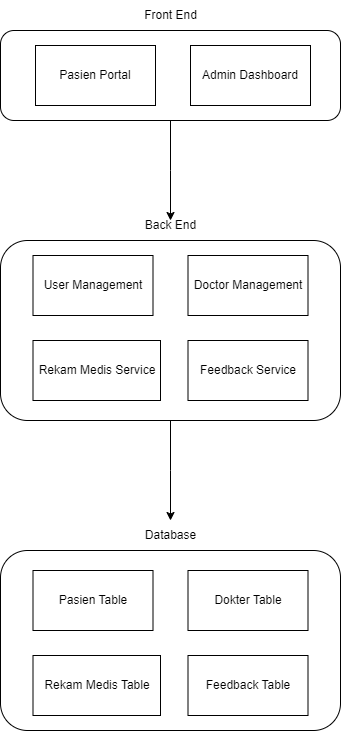

The diagram above was exported from draw.io. Its source (the exported page's mxGraphModel, read from the mxfile embedded in the PNG):
<mxGraphModel dx="1167" dy="580" grid="1" gridSize="10" guides="1" tooltips="1" connect="1" arrows="1" fold="1" page="1" pageScale="1" pageWidth="827" pageHeight="1169" math="0" shadow="0">
  <root>
    <mxCell id="0" />
    <mxCell id="1" parent="0" />
    <mxCell id="7pBpepm4Xb-J9EBi1vZG-23" style="edgeStyle=orthogonalEdgeStyle;rounded=0;orthogonalLoop=1;jettySize=auto;html=1;" edge="1" parent="1" source="7pBpepm4Xb-J9EBi1vZG-16">
      <mxGeometry relative="1" as="geometry">
        <mxPoint x="320" y="350" as="targetPoint" />
      </mxGeometry>
    </mxCell>
    <mxCell id="7pBpepm4Xb-J9EBi1vZG-16" value="" style="rounded=1;whiteSpace=wrap;html=1;" vertex="1" parent="1">
      <mxGeometry x="150" y="160" width="340" height="90" as="geometry" />
    </mxCell>
    <mxCell id="7pBpepm4Xb-J9EBi1vZG-17" value="Pasien Portal" style="whiteSpace=wrap;html=1;" vertex="1" parent="1">
      <mxGeometry x="185" y="175" width="120" height="60" as="geometry" />
    </mxCell>
    <mxCell id="7pBpepm4Xb-J9EBi1vZG-18" value="Admin Dashboard" style="whiteSpace=wrap;html=1;" vertex="1" parent="1">
      <mxGeometry x="340" y="175" width="120" height="60" as="geometry" />
    </mxCell>
    <mxCell id="7pBpepm4Xb-J9EBi1vZG-19" value="Front End" style="text;html=1;align=center;verticalAlign=middle;resizable=0;points=[];autosize=1;strokeColor=none;fillColor=none;" vertex="1" parent="1">
      <mxGeometry x="280" y="130" width="80" height="30" as="geometry" />
    </mxCell>
    <mxCell id="7pBpepm4Xb-J9EBi1vZG-20" value="Pasien Portal" style="whiteSpace=wrap;html=1;" vertex="1" parent="1">
      <mxGeometry x="185" y="385" width="120" height="60" as="geometry" />
    </mxCell>
    <mxCell id="7pBpepm4Xb-J9EBi1vZG-21" value="Admin Dashboard" style="whiteSpace=wrap;html=1;" vertex="1" parent="1">
      <mxGeometry x="340" y="385" width="120" height="60" as="geometry" />
    </mxCell>
    <mxCell id="7pBpepm4Xb-J9EBi1vZG-30" style="edgeStyle=orthogonalEdgeStyle;rounded=0;orthogonalLoop=1;jettySize=auto;html=1;" edge="1" parent="1" source="7pBpepm4Xb-J9EBi1vZG-22">
      <mxGeometry relative="1" as="geometry">
        <mxPoint x="320" y="650" as="targetPoint" />
      </mxGeometry>
    </mxCell>
    <mxCell id="7pBpepm4Xb-J9EBi1vZG-22" value="" style="rounded=1;whiteSpace=wrap;html=1;" vertex="1" parent="1">
      <mxGeometry x="150" y="370" width="340" height="180" as="geometry" />
    </mxCell>
    <mxCell id="7pBpepm4Xb-J9EBi1vZG-24" value="Back End" style="text;html=1;align=center;verticalAlign=middle;resizable=0;points=[];autosize=1;strokeColor=none;fillColor=none;" vertex="1" parent="1">
      <mxGeometry x="285" y="340" width="70" height="30" as="geometry" />
    </mxCell>
    <mxCell id="7pBpepm4Xb-J9EBi1vZG-25" value="User Management" style="whiteSpace=wrap;html=1;" vertex="1" parent="1">
      <mxGeometry x="182.5" y="385" width="120" height="60" as="geometry" />
    </mxCell>
    <mxCell id="7pBpepm4Xb-J9EBi1vZG-26" value="Doctor Management" style="whiteSpace=wrap;html=1;" vertex="1" parent="1">
      <mxGeometry x="337.5" y="385" width="120" height="60" as="geometry" />
    </mxCell>
    <mxCell id="7pBpepm4Xb-J9EBi1vZG-27" value="Rekam Medis Service" style="whiteSpace=wrap;html=1;" vertex="1" parent="1">
      <mxGeometry x="182.5" y="470" width="127.5" height="60" as="geometry" />
    </mxCell>
    <mxCell id="7pBpepm4Xb-J9EBi1vZG-28" value="Feedback Service" style="whiteSpace=wrap;html=1;" vertex="1" parent="1">
      <mxGeometry x="337.5" y="470" width="120" height="60" as="geometry" />
    </mxCell>
    <mxCell id="7pBpepm4Xb-J9EBi1vZG-29" value="" style="rounded=1;whiteSpace=wrap;html=1;" vertex="1" parent="1">
      <mxGeometry x="150" y="680" width="340" height="180" as="geometry" />
    </mxCell>
    <mxCell id="7pBpepm4Xb-J9EBi1vZG-31" value="Database" style="text;html=1;align=center;verticalAlign=middle;resizable=0;points=[];autosize=1;strokeColor=none;fillColor=none;" vertex="1" parent="1">
      <mxGeometry x="285" y="650" width="70" height="30" as="geometry" />
    </mxCell>
    <mxCell id="7pBpepm4Xb-J9EBi1vZG-32" value="Pasien Table" style="whiteSpace=wrap;html=1;" vertex="1" parent="1">
      <mxGeometry x="182.5" y="700" width="120" height="60" as="geometry" />
    </mxCell>
    <mxCell id="7pBpepm4Xb-J9EBi1vZG-33" value="Dokter Table" style="whiteSpace=wrap;html=1;" vertex="1" parent="1">
      <mxGeometry x="337.5" y="700" width="120" height="60" as="geometry" />
    </mxCell>
    <mxCell id="7pBpepm4Xb-J9EBi1vZG-34" value="Rekam Medis Table" style="whiteSpace=wrap;html=1;" vertex="1" parent="1">
      <mxGeometry x="182.5" y="785" width="127.5" height="60" as="geometry" />
    </mxCell>
    <mxCell id="7pBpepm4Xb-J9EBi1vZG-35" value="Feedback Table" style="whiteSpace=wrap;html=1;" vertex="1" parent="1">
      <mxGeometry x="337.5" y="785" width="120" height="60" as="geometry" />
    </mxCell>
  </root>
</mxGraphModel>